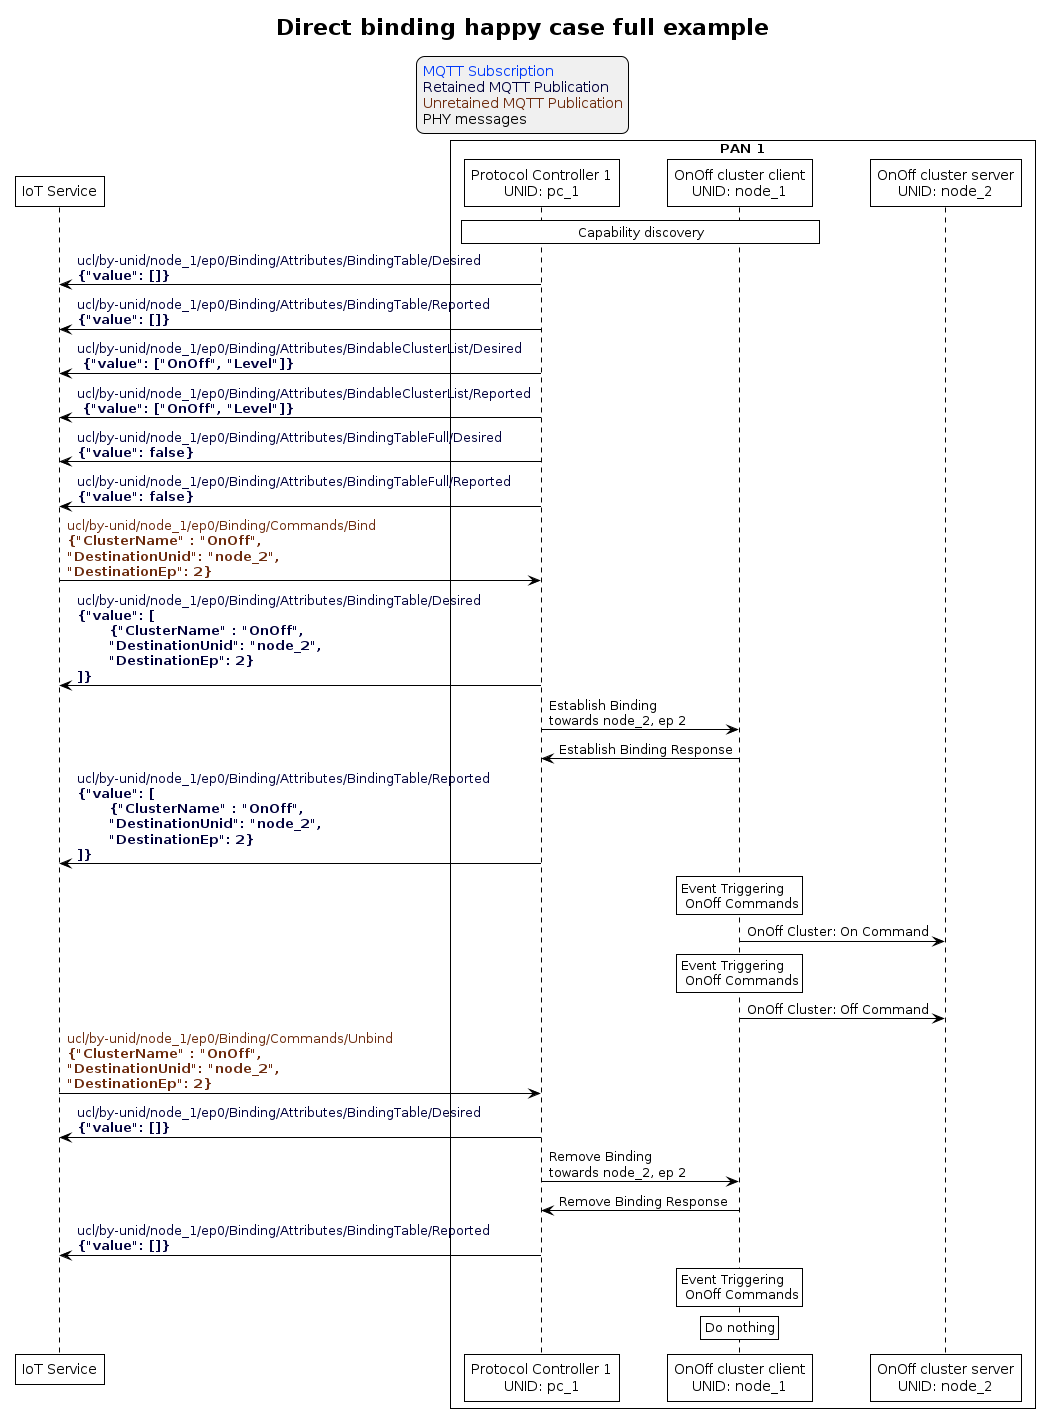

The diagram above was rendered by PlantUML. Its source (embedded in the PNG):
@startuml inline_umlgraph_29.png
' Allows simultaneous transmissions
!pragma teoz true

' Style for the diagram
!theme plain
skinparam LegendBackgroundColor #F0F0F0

title Direct binding happy case full example

legend top
<font color=#0039FB>MQTT Subscription</font>
<font color=#00003C>Retained MQTT Publication</font>
<font color=#6C2A0D>Unretained MQTT Publication</font>
<font color=#000000>PHY messages</font>
endlegend


' List of participants
participant "IoT Service" as iot_service
box "PAN 1"
  participant "Protocol Controller 1\nUNID: pc_1" as protocol_controller_1
  participant "OnOff cluster client\nUNID: node_1" as client_node
  participant "OnOff cluster server\nUNID: node_2" as server_node
end box

rnote over protocol_controller_1, client_node: Capability discovery

protocol_controller_1 -> iot_service: <font color=#00003C>ucl/by-unid/node_1/ep0/Binding/Attributes/BindingTable/Desired \n<font color=#00003C><b>{"value": []}
protocol_controller_1 -> iot_service: <font color=#00003C>ucl/by-unid/node_1/ep0/Binding/Attributes/BindingTable/Reported \n<font color=#00003C><b>{"value": []}
protocol_controller_1 -> iot_service: <font color=#00003C>ucl/by-unid/node_1/ep0/Binding/Attributes/BindableClusterList/Desired \n<font color=#00003C><b> {"value": ["OnOff", "Level"]}
protocol_controller_1 -> iot_service: <font color=#00003C>ucl/by-unid/node_1/ep0/Binding/Attributes/BindableClusterList/Reported \n<font color=#00003C><b> {"value": ["OnOff", "Level"]}
protocol_controller_1 -> iot_service: <font color=#00003C>ucl/by-unid/node_1/ep0/Binding/Attributes/BindingTableFull/Desired \n<font color=#00003C><b>{"value": false}
protocol_controller_1 -> iot_service: <font color=#00003C>ucl/by-unid/node_1/ep0/Binding/Attributes/BindingTableFull/Reported \n<font color=#00003C><b>{"value": false}

iot_service -> protocol_controller_1: <font color=#6C2A0D>ucl/by-unid/node_1/ep0/Binding/Commands/Bind \n<font color=#6C2A0D><b>{"ClusterName" : "OnOff", \n<font color=#6C2A0D><b>"DestinationUnid": "node_2",\n<font color=#6C2A0D><b>"DestinationEp": 2}

protocol_controller_1 -> iot_service: <font color=#00003C>ucl/by-unid/node_1/ep0/Binding/Attributes/BindingTable/Desired \n<font color=#00003C><b>{"value": [\n\t<font color=#00003C><b>{"ClusterName" : "OnOff",  \n\t<font color=#00003C><b>"DestinationUnid": "node_2",\n\t<font color=#00003C><b>"DestinationEp": 2}\n<font color=#00003C><b>]}

protocol_controller_1 -> client_node: Establish Binding\ntowards node_2, ep 2
client_node -> protocol_controller_1: Establish Binding Response

protocol_controller_1 -> iot_service: <font color=#00003C>ucl/by-unid/node_1/ep0/Binding/Attributes/BindingTable/Reported \n<font color=#00003C><b>{"value": [\n\t<font color=#00003C><b>{"ClusterName" : "OnOff",  \n\t<font color=#00003C><b>"DestinationUnid": "node_2",\n\t<font color=#00003C><b>"DestinationEp": 2}\n<font color=#00003C><b>]}

rnote over client_node: Event Triggering\n OnOff Commands
client_node -> server_node: OnOff Cluster: On Command

rnote over client_node: Event Triggering\n OnOff Commands
client_node -> server_node: OnOff Cluster: Off Command

iot_service -> protocol_controller_1: <font color=#6C2A0D>ucl/by-unid/node_1/ep0/Binding/Commands/Unbind \n<font color=#6C2A0D><b>{"ClusterName" : "OnOff", \n<font color=#6C2A0D><b>"DestinationUnid": "node_2",\n<font color=#6C2A0D><b>"DestinationEp": 2}

protocol_controller_1 -> iot_service: <font color=#00003C>ucl/by-unid/node_1/ep0/Binding/Attributes/BindingTable/Desired \n<font color=#00003C><b>{"value": []}

protocol_controller_1 -> client_node: Remove Binding\ntowards node_2, ep 2
client_node -> protocol_controller_1: Remove Binding Response

protocol_controller_1 -> iot_service: <font color=#00003C>ucl/by-unid/node_1/ep0/Binding/Attributes/BindingTable/Reported \n<font color=#00003C><b>{"value": []}

rnote over client_node: Event Triggering\n OnOff Commands
rnote over client_node: Do nothing
@enduml